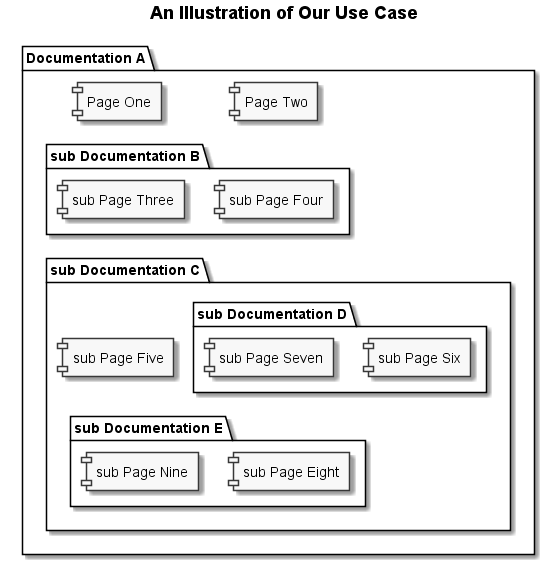

The diagram above was rendered by PlantUML. Its source (embedded in the PNG):
@startuml

skinparam monochrome true

title
 **An Illustration of Our Use Case**
 end title

package "Documentation A" {
	[Page Two] as two
	[Page One]
	package "sub Documentation B" {
		[sub Page Four] as four
		[sub Page Three]
	}
	package "sub Documentation C" {
		[sub Page Five] as five
		package "sub Documentation D" {
			[sub Page Six]
			[sub Page Seven] as seven
		}
		package "sub Documentation E" {
			[sub Page Eight] as eight
			[sub Page Nine]
		}
	}
}

two -[hidden]- four
four -[hidden]- five
seven -[hidden]- eight

@enduml